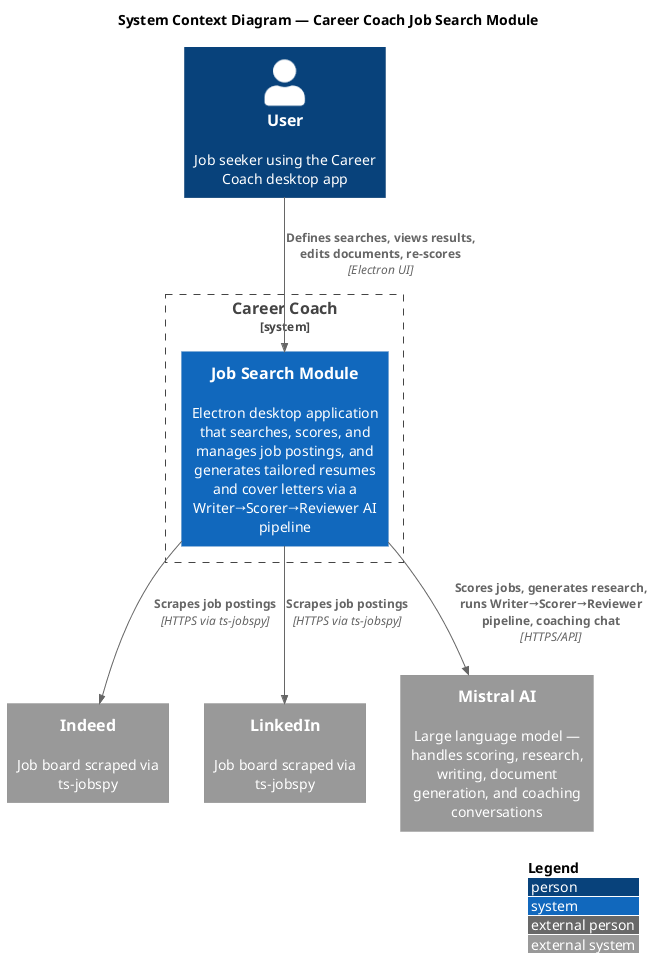

The diagram above was rendered by PlantUML. Its source (embedded in the PNG):
@startuml
!include https://raw.githubusercontent.com/plantuml-stdlib/C4-PlantUML/master/C4_Context.puml

LAYOUT_WITH_LEGEND()

title System Context Diagram — Career Coach Job Search Module

Person(user, "User", "Job seeker using the Career Coach desktop app")

System_Boundary(careerCoach, "Career Coach") {
    System(jobSearch, "Job Search Module", "Electron desktop application that searches, scores, and manages job postings, and generates tailored resumes and cover letters via a Writer→Scorer→Reviewer AI pipeline")
}

System_Ext(indeed, "Indeed", "Job board scraped via ts-jobspy")
System_Ext(linkedin, "LinkedIn", "Job board scraped via ts-jobspy")
System_Ext(mistralAI, "Mistral AI", "Large language model — handles scoring, research, writing, document generation, and coaching conversations")

Rel(user, jobSearch, "Defines searches, views results, edits documents, re-scores", "Electron UI")
Rel(jobSearch, indeed, "Scrapes job postings", "HTTPS via ts-jobspy")
Rel(jobSearch, linkedin, "Scrapes job postings", "HTTPS via ts-jobspy")
Rel(jobSearch, mistralAI, "Scores jobs, generates research, runs Writer→Scorer→Reviewer pipeline, coaching chat", "HTTPS/API")

@enduml